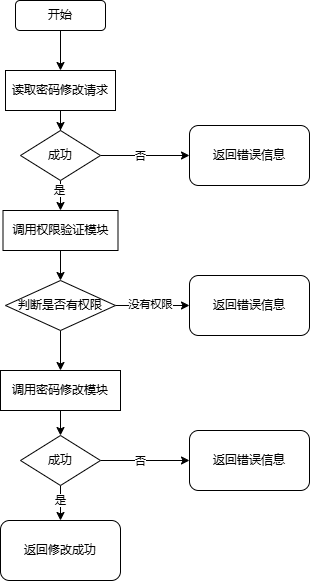

The diagram above was exported from draw.io. Its source (the exported page's mxGraphModel, read from the mxfile embedded in the PNG):
<mxGraphModel dx="765" dy="363" grid="1" gridSize="10" guides="1" tooltips="1" connect="1" arrows="1" fold="1" page="1" pageScale="1" pageWidth="827" pageHeight="1169" math="0" shadow="0">
  <root>
    <mxCell id="0" />
    <mxCell id="1" parent="0" />
    <mxCell id="Uhse5eEZIa6738g0IBIm-9" value="" style="edgeStyle=orthogonalEdgeStyle;rounded=0;orthogonalLoop=1;jettySize=auto;html=1;" edge="1" parent="1" source="Uhse5eEZIa6738g0IBIm-1" target="Uhse5eEZIa6738g0IBIm-2">
      <mxGeometry relative="1" as="geometry" />
    </mxCell>
    <mxCell id="Uhse5eEZIa6738g0IBIm-1" value="开始" style="rounded=1;whiteSpace=wrap;html=1;" vertex="1" parent="1">
      <mxGeometry x="240" y="530" width="90" height="30" as="geometry" />
    </mxCell>
    <mxCell id="Uhse5eEZIa6738g0IBIm-10" value="" style="edgeStyle=orthogonalEdgeStyle;rounded=0;orthogonalLoop=1;jettySize=auto;html=1;" edge="1" parent="1" source="Uhse5eEZIa6738g0IBIm-2" target="Uhse5eEZIa6738g0IBIm-3">
      <mxGeometry relative="1" as="geometry" />
    </mxCell>
    <mxCell id="Uhse5eEZIa6738g0IBIm-2" value="读取密码修改请求" style="rounded=0;whiteSpace=wrap;html=1;" vertex="1" parent="1">
      <mxGeometry x="230" y="600" width="110" height="40" as="geometry" />
    </mxCell>
    <mxCell id="Uhse5eEZIa6738g0IBIm-11" value="" style="edgeStyle=orthogonalEdgeStyle;rounded=0;orthogonalLoop=1;jettySize=auto;html=1;" edge="1" parent="1" source="Uhse5eEZIa6738g0IBIm-3" target="Uhse5eEZIa6738g0IBIm-4">
      <mxGeometry relative="1" as="geometry" />
    </mxCell>
    <mxCell id="Uhse5eEZIa6738g0IBIm-12" value="否" style="edgeLabel;html=1;align=center;verticalAlign=middle;resizable=0;points=[];" vertex="1" connectable="0" parent="Uhse5eEZIa6738g0IBIm-11">
      <mxGeometry x="-0.1284" y="-1" relative="1" as="geometry">
        <mxPoint as="offset" />
      </mxGeometry>
    </mxCell>
    <mxCell id="Uhse5eEZIa6738g0IBIm-14" value="" style="edgeStyle=orthogonalEdgeStyle;rounded=0;orthogonalLoop=1;jettySize=auto;html=1;" edge="1" parent="1" source="Uhse5eEZIa6738g0IBIm-3" target="Uhse5eEZIa6738g0IBIm-13">
      <mxGeometry relative="1" as="geometry" />
    </mxCell>
    <mxCell id="Uhse5eEZIa6738g0IBIm-17" value="是" style="edgeLabel;html=1;align=center;verticalAlign=middle;resizable=0;points=[];" vertex="1" connectable="0" parent="Uhse5eEZIa6738g0IBIm-14">
      <mxGeometry x="-0.6248" y="-1" relative="1" as="geometry">
        <mxPoint as="offset" />
      </mxGeometry>
    </mxCell>
    <mxCell id="Uhse5eEZIa6738g0IBIm-3" value="成功" style="rhombus;whiteSpace=wrap;html=1;" vertex="1" parent="1">
      <mxGeometry x="245" y="660" width="80" height="50" as="geometry" />
    </mxCell>
    <mxCell id="Uhse5eEZIa6738g0IBIm-4" value="返回错误信息" style="rounded=1;whiteSpace=wrap;html=1;" vertex="1" parent="1">
      <mxGeometry x="414" y="655" width="120" height="60" as="geometry" />
    </mxCell>
    <mxCell id="Uhse5eEZIa6738g0IBIm-16" value="" style="edgeStyle=orthogonalEdgeStyle;rounded=0;orthogonalLoop=1;jettySize=auto;html=1;" edge="1" parent="1" source="Uhse5eEZIa6738g0IBIm-13" target="Uhse5eEZIa6738g0IBIm-15">
      <mxGeometry relative="1" as="geometry" />
    </mxCell>
    <mxCell id="Uhse5eEZIa6738g0IBIm-13" value="调用权限验证模块" style="rounded=0;whiteSpace=wrap;html=1;" vertex="1" parent="1">
      <mxGeometry x="227.5" y="740" width="115" height="40" as="geometry" />
    </mxCell>
    <mxCell id="Uhse5eEZIa6738g0IBIm-19" value="" style="edgeStyle=orthogonalEdgeStyle;rounded=0;orthogonalLoop=1;jettySize=auto;html=1;" edge="1" parent="1" source="Uhse5eEZIa6738g0IBIm-15" target="Uhse5eEZIa6738g0IBIm-18">
      <mxGeometry relative="1" as="geometry" />
    </mxCell>
    <mxCell id="Uhse5eEZIa6738g0IBIm-21" value="没有权限" style="edgeLabel;html=1;align=center;verticalAlign=middle;resizable=0;points=[];" vertex="1" connectable="0" parent="Uhse5eEZIa6738g0IBIm-19">
      <mxGeometry x="-0.0541" y="1" relative="1" as="geometry">
        <mxPoint as="offset" />
      </mxGeometry>
    </mxCell>
    <mxCell id="Uhse5eEZIa6738g0IBIm-23" value="" style="edgeStyle=orthogonalEdgeStyle;rounded=0;orthogonalLoop=1;jettySize=auto;html=1;" edge="1" parent="1" source="Uhse5eEZIa6738g0IBIm-15" target="Uhse5eEZIa6738g0IBIm-22">
      <mxGeometry relative="1" as="geometry" />
    </mxCell>
    <mxCell id="Uhse5eEZIa6738g0IBIm-15" value="判断是否有权限" style="rhombus;whiteSpace=wrap;html=1;" vertex="1" parent="1">
      <mxGeometry x="230" y="810" width="110" height="50" as="geometry" />
    </mxCell>
    <mxCell id="Uhse5eEZIa6738g0IBIm-18" value="返回错误信息" style="rounded=1;whiteSpace=wrap;html=1;" vertex="1" parent="1">
      <mxGeometry x="414" y="805" width="120" height="60" as="geometry" />
    </mxCell>
    <mxCell id="Uhse5eEZIa6738g0IBIm-29" value="" style="edgeStyle=orthogonalEdgeStyle;rounded=0;orthogonalLoop=1;jettySize=auto;html=1;" edge="1" parent="1" source="Uhse5eEZIa6738g0IBIm-22" target="Uhse5eEZIa6738g0IBIm-27">
      <mxGeometry relative="1" as="geometry" />
    </mxCell>
    <mxCell id="Uhse5eEZIa6738g0IBIm-22" value="调用密码修改模块" style="rounded=0;whiteSpace=wrap;html=1;" vertex="1" parent="1">
      <mxGeometry x="225" y="900" width="120" height="40" as="geometry" />
    </mxCell>
    <mxCell id="Uhse5eEZIa6738g0IBIm-24" value="" style="edgeStyle=orthogonalEdgeStyle;rounded=0;orthogonalLoop=1;jettySize=auto;html=1;" edge="1" parent="1" source="Uhse5eEZIa6738g0IBIm-27" target="Uhse5eEZIa6738g0IBIm-28">
      <mxGeometry relative="1" as="geometry" />
    </mxCell>
    <mxCell id="Uhse5eEZIa6738g0IBIm-25" value="否" style="edgeLabel;html=1;align=center;verticalAlign=middle;resizable=0;points=[];" vertex="1" connectable="0" parent="Uhse5eEZIa6738g0IBIm-24">
      <mxGeometry x="-0.1284" y="-1" relative="1" as="geometry">
        <mxPoint as="offset" />
      </mxGeometry>
    </mxCell>
    <mxCell id="Uhse5eEZIa6738g0IBIm-31" value="" style="edgeStyle=orthogonalEdgeStyle;rounded=0;orthogonalLoop=1;jettySize=auto;html=1;" edge="1" parent="1" source="Uhse5eEZIa6738g0IBIm-27" target="Uhse5eEZIa6738g0IBIm-30">
      <mxGeometry relative="1" as="geometry" />
    </mxCell>
    <mxCell id="Uhse5eEZIa6738g0IBIm-32" value="是" style="edgeLabel;html=1;align=center;verticalAlign=middle;resizable=0;points=[];" vertex="1" connectable="0" parent="Uhse5eEZIa6738g0IBIm-31">
      <mxGeometry x="-0.345" relative="1" as="geometry">
        <mxPoint as="offset" />
      </mxGeometry>
    </mxCell>
    <mxCell id="Uhse5eEZIa6738g0IBIm-27" value="成功" style="rhombus;whiteSpace=wrap;html=1;" vertex="1" parent="1">
      <mxGeometry x="245" y="965" width="80" height="50" as="geometry" />
    </mxCell>
    <mxCell id="Uhse5eEZIa6738g0IBIm-28" value="返回错误信息" style="rounded=1;whiteSpace=wrap;html=1;" vertex="1" parent="1">
      <mxGeometry x="414" y="960" width="120" height="60" as="geometry" />
    </mxCell>
    <mxCell id="Uhse5eEZIa6738g0IBIm-30" value="返回修改成功" style="rounded=1;whiteSpace=wrap;html=1;" vertex="1" parent="1">
      <mxGeometry x="225" y="1050" width="120" height="60" as="geometry" />
    </mxCell>
  </root>
</mxGraphModel>